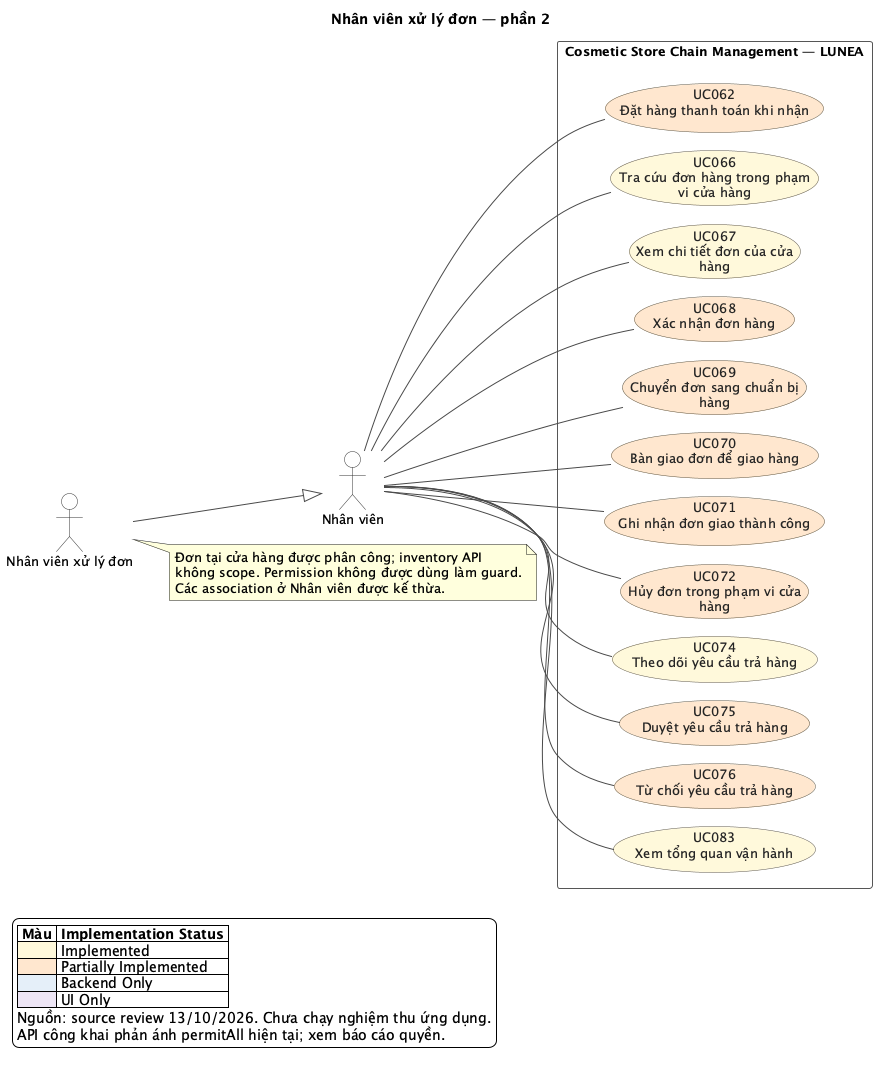

The diagram above was rendered by PlantUML. Its source (embedded in the PNG):
@startuml
!pragma layout smetana
left to right direction
skinparam backgroundColor #FFFFFF
skinparam shadowing false
skinparam defaultFontName SansSerif
skinparam defaultFontSize 13
skinparam ArrowColor #4A4A4A
skinparam ArrowThickness 1
skinparam actorStyle stickman
skinparam actorBackgroundColor #FFFFFF
skinparam actorBorderColor #333333
skinparam usecaseBorderColor #5C5544
skinparam usecaseFontColor #252525
skinparam rectangleBorderColor #565656
skinparam rectangleBackgroundColor #FFFFFF
skinparam nodesep 32
skinparam ranksep 70
title Nhân viên xử lý đơn — phần 2
actor "Nhân viên xử lý đơn" as A_ORDER_STAFF
actor "Nhân viên" as A_EMPLOYEE
A_ORDER_STAFF --|> A_EMPLOYEE
rectangle "Cosmetic Store Chain Management — LUNEA" as SYSTEM {
  usecase "UC062\nĐặt hàng thanh toán khi nhận" as UC062 #FFE7CE
  usecase "UC066\nTra cứu đơn hàng trong phạm\nvi cửa hàng" as UC066 #FFF8DB
  usecase "UC067\nXem chi tiết đơn của cửa\nhàng" as UC067 #FFF8DB
  usecase "UC068\nXác nhận đơn hàng" as UC068 #FFE7CE
  usecase "UC069\nChuyển đơn sang chuẩn bị\nhàng" as UC069 #FFE7CE
  usecase "UC070\nBàn giao đơn để giao hàng" as UC070 #FFE7CE
  usecase "UC071\nGhi nhận đơn giao thành công" as UC071 #FFE7CE
  usecase "UC072\nHủy đơn trong phạm vi cửa\nhàng" as UC072 #FFE7CE
  usecase "UC074\nTheo dõi yêu cầu trả hàng" as UC074 #FFF8DB
  usecase "UC075\nDuyệt yêu cầu trả hàng" as UC075 #FFE7CE
  usecase "UC076\nTừ chối yêu cầu trả hàng" as UC076 #FFE7CE
  usecase "UC083\nXem tổng quan vận hành" as UC083 #FFF8DB
}
A_EMPLOYEE -- UC062
A_EMPLOYEE -- UC066
A_EMPLOYEE -- UC067
A_EMPLOYEE -- UC068
A_EMPLOYEE -- UC069
A_EMPLOYEE -- UC070
A_EMPLOYEE -- UC071
A_EMPLOYEE -- UC072
A_EMPLOYEE -- UC074
A_EMPLOYEE -- UC075
A_EMPLOYEE -- UC076
A_EMPLOYEE -- UC083
note right of A_ORDER_STAFF
Đơn tại cửa hàng được phân công; inventory API
không scope. Permission không được dùng làm guard.
Các association ở Nhân viên được kế thừa.
end note
legend bottom left
|= Màu |= Implementation Status |
|<#FFF8DB> | Implemented |
|<#FFE7CE> | Partially Implemented |
|<#E5EEF9> | Backend Only |
|<#EDE5F4> | UI Only |
Nguồn: source review 13/10/2026. Chưa chạy nghiệm thu ứng dụng.
API công khai phản ánh permitAll hiện tại; xem báo cáo quyền.
endlegend
@enduml